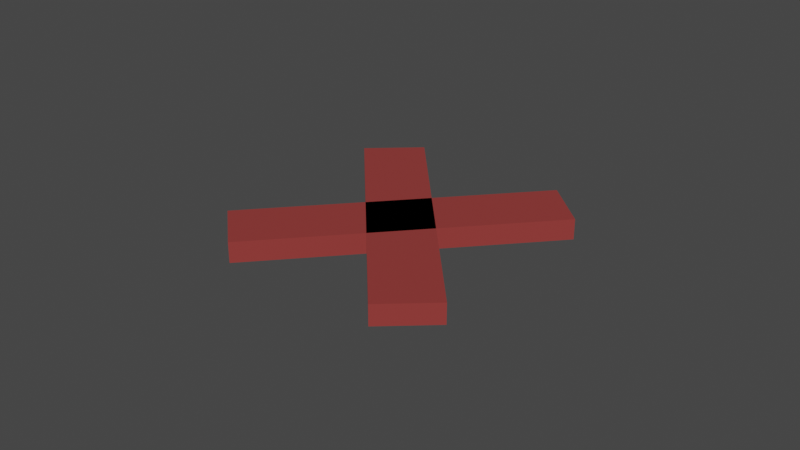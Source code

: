 # Source: cross.blend  (saved by Blender 3.0.42; exported with 4.5.12 LTS)
import bpy
from mathutils import Matrix  # noqa: F401  (used for matrix-valued properties, if any)

bpy.ops.wm.read_factory_settings(use_empty=True)
scene = bpy.context.scene
scene.name = 'Scene'

# ---- collections
col_collection = bpy.data.collections.new('Collection'); scene.collection.children.link(col_collection)

# ---- materials (node trees are filled in below, after node groups)
mat_red = bpy.data.materials.new('red')
mat_red.use_transparent_shadow = False

# ---- material node trees
mat_red.use_nodes = True; mat_red.node_tree.nodes.clear()
_N = mat_red.node_tree.nodes; _L = mat_red.node_tree.links
n0 = _N.new('ShaderNodeBsdfPrincipled'); n0.name = 'Principled BSDF'; n0.location = (10, 300)
n0.distribution = 'GGX'
n0.subsurface_method = 'RANDOM_WALK_SKIN'
n0.inputs[0].default_value = (0.2874, 0.03434, 0.03071, 1.0)
n0.inputs[2].default_value = 0.9
n0.inputs[3].default_value = 1.45
n0.inputs[27].default_value = (0.0, 0.0, 0.0, 1.0)
n0.inputs[28].default_value = 1.0
n1 = _N.new('ShaderNodeOutputMaterial'); n1.name = 'Material Output'; n1.location = (300, 300)
_L.new(n0.outputs[0], n1.inputs[0])
n1.is_active_output = True

# ---- world
world_world = bpy.data.worlds.new('World'); scene.world = world_world
world_world.use_nodes = True; world_world.node_tree.nodes.clear()
_N = world_world.node_tree.nodes; _L = world_world.node_tree.links
n0 = _N.new('ShaderNodeOutputWorld'); n0.name = 'World Output'; n0.location = (300, 300)
n1 = _N.new('ShaderNodeBackground'); n1.name = 'Background'; n1.location = (10, 300)
n1.inputs[0].default_value = (0.05088, 0.05088, 0.05088, 1.0)
_L.new(n1.outputs[0], n0.inputs[0])
n0.is_active_output = True
world_world.color = (0.05088, 0.05088, 0.05088)
world_world.use_sun_shadow = False
world_world.sun_shadow_jitter_overblur = 0.0

# ---- meshes
me_plane_001 = bpy.data.meshes.new('Plane.001')
me_plane_001.from_pydata([(-1.0, -1.0, 0.0), (1.0, -1.0, 0.0), (-1.0, 1.0, 0.0), (1.0, 1.0, 0.0), (-5.077, 0.09438, 0.0), (-4.868, -0.3034, 0.0), (4.868, 0.3034, 0.0), (5.077, -0.09438, 0.0), (-1.0, -1.0, 0.006626), (1.0, -1.0, 0.006626), (-1.0, 1.0, 0.006626), (1.0, 1.0, 0.006626), (-5.077, 0.09438, 0.006626), (-4.868, -0.3034, 0.006626), (4.868, 0.3034, 0.006626), (5.077, -0.09438, 0.006626)], [], [(0, 2, 3, 1), (4, 6, 7, 5), (8, 9, 11, 10), (12, 13, 15, 14), (2, 0, 8, 10), (7, 6, 14, 15), (4, 5, 13, 12), (3, 2, 10, 11), (0, 1, 9, 8), (5, 7, 15, 13), (6, 4, 12, 14), (1, 3, 11, 9)])
_uv = me_plane_001.uv_layers.new(name='UVMap')
_uv.uv.foreach_set('vector', [0.0, 0.0, 0.0, 1.0, 1.0, 1.0, 1.0, 0.0, 0.0, 0.0, 0.0, 1.0, 1.0, 1.0, 1.0, 0.0, 0.0, 0.0, 1.0, 0.0, 1.0, 1.0, 0.0, 1.0, 0.0, 0.0, 1.0, 0.0, 1.0, 1.0, 0.0, 1.0, 0.0, 1.0, 0.0, 0.0, 0.0, 0.0, 0.0, 1.0, 1.0, 1.0, 0.0, 1.0, 0.0, 1.0, 1.0, 1.0, 0.0, 0.0, 1.0, 0.0, 1.0, 0.0, 0.0, 0.0, 1.0, 1.0, 0.0, 1.0, 0.0, 1.0, 1.0, 1.0, 0.0, 0.0, 1.0, 0.0, 1.0, 0.0, 0.0, 0.0, 1.0, 0.0, 1.0, 1.0, 1.0, 1.0, 1.0, 0.0, 0.0, 1.0, 0.0, 0.0, 0.0, 0.0, 0.0, 1.0, 1.0, 0.0, 1.0, 1.0, 1.0, 1.0, 1.0, 0.0])
me_plane_001.materials.append(mat_red)
me_plane_001.use_remesh_fix_poles = True
me_plane_001.use_remesh_preserve_attributes = False
me_plane_001.update()

# ---- objects
ob_plane_001 = bpy.data.objects.new('Plane.001', me_plane_001)

# ---- transforms, parenting, visibility, modifiers, constraints
ob_plane_001.location = (0.0, 0.0, 0.0)
ob_plane_001.rotation_euler = (0.0, 0.0, 0.733)
ob_plane_001.scale = (0.2, 1.0, 20.0)

# ---- collection membership
col_collection.objects.link(ob_plane_001)

# ---- scene / render settings (as saved in the file)
scene.frame_start = 1; scene.frame_end = 250; scene.frame_set(1)
scene.render.engine = 'BLENDER_EEVEE_NEXT'
scene.cycles.sampling_pattern = 'TABULATED_SOBOL'
scene.cycles.use_light_tree = False
scene.view_settings.view_transform = 'Filmic'
bpy.context.view_layer.update()

# ---- added for rendering (the .blend has no active camera and no usable light): camera, sun
cam_auto = bpy.data.cameras.new('AutoCamera')
cam_auto.lens = 50.0
cam_auto.sensor_width = 36.0
cam_auto.clip_end = 1000.0
ob_auto_camera = bpy.data.objects.new('AutoCamera', cam_auto)
scene.collection.objects.link(ob_auto_camera)
ob_auto_camera.location = (3.72635, -4.47162, 3.04734)
ob_auto_camera.rotation_euler = (1.09748, -7.21219e-08, 0.694738)
scene.camera = ob_auto_camera
light_auto_sun = bpy.data.lights.new('AutoSun', 'SUN')
light_auto_sun.energy = 3.0
light_auto_sun.angle = 0.0523599
ob_auto_sun = bpy.data.objects.new('AutoSun', light_auto_sun)
scene.collection.objects.link(ob_auto_sun)
ob_auto_sun.rotation_euler = (0.872665, 0.174533, 0.523599)
bpy.context.view_layer.update()
